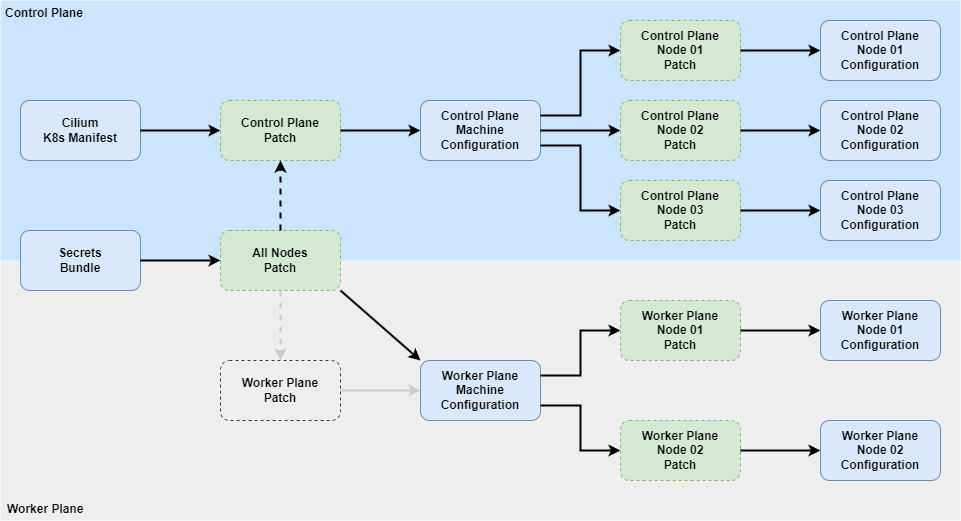

The diagram above was exported from draw.io. Its source (the exported page's mxGraphModel, read from the mxfile embedded in the PNG):
<mxGraphModel dx="1262" dy="982" grid="1" gridSize="10" guides="1" tooltips="1" connect="1" arrows="1" fold="1" page="1" pageScale="1" pageWidth="1100" pageHeight="850" math="0" shadow="0">
  <root>
    <mxCell id="0" />
    <mxCell id="1" parent="0" />
    <mxCell id="KrGzkJw3fajvdHLZOQNi-37" value="Worker Plane" style="rounded=0;whiteSpace=wrap;html=1;fillColor=#eeeeee;strokeColor=none;fontStyle=1;align=left;labelPosition=center;verticalLabelPosition=bottom;verticalAlign=top;spacingLeft=5;spacingBottom=0;spacingTop=-25;glass=0;" vertex="1" parent="1">
      <mxGeometry x="60" y="360" width="960" height="260" as="geometry" />
    </mxCell>
    <mxCell id="KrGzkJw3fajvdHLZOQNi-36" value="&lt;font color=&quot;#000000&quot;&gt;Control Plane&lt;/font&gt;" style="rounded=0;whiteSpace=wrap;html=1;fillColor=#cce5ff;strokeColor=none;fontStyle=1;labelPosition=center;verticalLabelPosition=top;align=left;verticalAlign=bottom;horizontal=1;spacingTop=0;spacing=0;spacingBottom=-20;spacingLeft=5;" vertex="1" parent="1">
      <mxGeometry x="60" y="100" width="960" height="260" as="geometry" />
    </mxCell>
    <mxCell id="KrGzkJw3fajvdHLZOQNi-2" value="Secrets&lt;br&gt;Bundle" style="rounded=1;whiteSpace=wrap;html=1;fillColor=#dae8fc;strokeColor=#6c8ebf;fontStyle=1" vertex="1" parent="1">
      <mxGeometry x="80" y="330" width="120" height="60" as="geometry" />
    </mxCell>
    <mxCell id="KrGzkJw3fajvdHLZOQNi-4" value="Cilium&lt;br&gt;K8s Manifest" style="rounded=1;whiteSpace=wrap;html=1;fillColor=#dae8fc;strokeColor=#6c8ebf;fontStyle=1" vertex="1" parent="1">
      <mxGeometry x="80" y="200" width="120" height="60" as="geometry" />
    </mxCell>
    <mxCell id="KrGzkJw3fajvdHLZOQNi-5" value="Control Plane&lt;br&gt;Patch" style="rounded=1;whiteSpace=wrap;html=1;fillColor=#d5e8d4;strokeColor=#82b366;dashed=1;fontStyle=1" vertex="1" parent="1">
      <mxGeometry x="280" y="200" width="120" height="60" as="geometry" />
    </mxCell>
    <mxCell id="KrGzkJw3fajvdHLZOQNi-6" value="Worker Plane&lt;br&gt;Patch" style="rounded=1;whiteSpace=wrap;html=1;fillColor=#eeeeee;strokeColor=#36393d;dashed=1;fontStyle=1" vertex="1" parent="1">
      <mxGeometry x="280" y="460" width="120" height="60" as="geometry" />
    </mxCell>
    <mxCell id="KrGzkJw3fajvdHLZOQNi-7" value="Worker Plane&lt;br style=&quot;border-color: var(--border-color);&quot;&gt;Node 01&lt;br style=&quot;border-color: var(--border-color);&quot;&gt;Patch" style="rounded=1;whiteSpace=wrap;html=1;fillColor=#d5e8d4;strokeColor=#82b366;dashed=1;fontStyle=1" vertex="1" parent="1">
      <mxGeometry x="680" y="400" width="120" height="60" as="geometry" />
    </mxCell>
    <mxCell id="KrGzkJw3fajvdHLZOQNi-8" value="Control Plane&lt;br&gt;Node 01&lt;br&gt;Patch" style="rounded=1;whiteSpace=wrap;html=1;fillColor=#d5e8d4;strokeColor=#82b366;dashed=1;fontStyle=1" vertex="1" parent="1">
      <mxGeometry x="680" y="120" width="120" height="60" as="geometry" />
    </mxCell>
    <mxCell id="KrGzkJw3fajvdHLZOQNi-9" value="Control Plane&lt;br style=&quot;border-color: var(--border-color);&quot;&gt;Node 02&lt;br style=&quot;border-color: var(--border-color);&quot;&gt;Patch" style="rounded=1;whiteSpace=wrap;html=1;fillColor=#d5e8d4;strokeColor=#82b366;dashed=1;fontStyle=1" vertex="1" parent="1">
      <mxGeometry x="680" y="200" width="120" height="60" as="geometry" />
    </mxCell>
    <mxCell id="KrGzkJw3fajvdHLZOQNi-10" value="Control Plane&lt;br style=&quot;border-color: var(--border-color);&quot;&gt;Node 03&lt;br style=&quot;border-color: var(--border-color);&quot;&gt;Patch" style="rounded=1;whiteSpace=wrap;html=1;fillColor=#d5e8d4;strokeColor=#82b366;dashed=1;fontStyle=1" vertex="1" parent="1">
      <mxGeometry x="680" y="280" width="120" height="60" as="geometry" />
    </mxCell>
    <mxCell id="KrGzkJw3fajvdHLZOQNi-13" value="" style="endArrow=classic;html=1;rounded=0;exitX=1;exitY=0.5;exitDx=0;exitDy=0;entryX=0;entryY=0.5;entryDx=0;entryDy=0;fontStyle=1;strokeWidth=2;" edge="1" parent="1" source="KrGzkJw3fajvdHLZOQNi-4" target="KrGzkJw3fajvdHLZOQNi-5">
      <mxGeometry width="50" height="50" relative="1" as="geometry">
        <mxPoint x="210" y="480" as="sourcePoint" />
        <mxPoint x="290" y="480" as="targetPoint" />
      </mxGeometry>
    </mxCell>
    <mxCell id="KrGzkJw3fajvdHLZOQNi-20" value="Control Plane&lt;br&gt;Node 01&lt;br&gt;Configuration" style="rounded=1;whiteSpace=wrap;html=1;fillColor=#dae8fc;strokeColor=#6c8ebf;fontStyle=1" vertex="1" parent="1">
      <mxGeometry x="880" y="120" width="120" height="60" as="geometry" />
    </mxCell>
    <mxCell id="KrGzkJw3fajvdHLZOQNi-21" value="Control Plane&lt;br&gt;Machine&lt;br&gt;Configuration" style="rounded=1;whiteSpace=wrap;html=1;fillColor=#dae8fc;strokeColor=#6c8ebf;fontStyle=1" vertex="1" parent="1">
      <mxGeometry x="480" y="200" width="120" height="60" as="geometry" />
    </mxCell>
    <mxCell id="KrGzkJw3fajvdHLZOQNi-22" value="Worker Plane&lt;br&gt;Machine&lt;br&gt;Configuration" style="rounded=1;whiteSpace=wrap;html=1;fillColor=#dae8fc;strokeColor=#6c8ebf;fontStyle=1" vertex="1" parent="1">
      <mxGeometry x="480" y="460" width="120" height="60" as="geometry" />
    </mxCell>
    <mxCell id="KrGzkJw3fajvdHLZOQNi-23" value="Control Plane&lt;br&gt;Node 02&lt;br&gt;Configuration" style="rounded=1;whiteSpace=wrap;html=1;fillColor=#dae8fc;strokeColor=#6c8ebf;fontStyle=1" vertex="1" parent="1">
      <mxGeometry x="880" y="200" width="120" height="60" as="geometry" />
    </mxCell>
    <mxCell id="KrGzkJw3fajvdHLZOQNi-24" value="Control Plane&lt;br&gt;Node 03&lt;br&gt;Configuration" style="rounded=1;whiteSpace=wrap;html=1;fillColor=#dae8fc;strokeColor=#6c8ebf;fontStyle=1" vertex="1" parent="1">
      <mxGeometry x="880" y="280" width="120" height="60" as="geometry" />
    </mxCell>
    <mxCell id="KrGzkJw3fajvdHLZOQNi-25" value="" style="endArrow=classic;html=1;rounded=0;entryX=0;entryY=0.5;entryDx=0;entryDy=0;exitX=1;exitY=0.5;exitDx=0;exitDy=0;fontStyle=1;strokeWidth=2;" edge="1" parent="1" source="KrGzkJw3fajvdHLZOQNi-5" target="KrGzkJw3fajvdHLZOQNi-21">
      <mxGeometry width="50" height="50" relative="1" as="geometry">
        <mxPoint x="440" y="370" as="sourcePoint" />
        <mxPoint x="490" y="320" as="targetPoint" />
      </mxGeometry>
    </mxCell>
    <mxCell id="KrGzkJw3fajvdHLZOQNi-26" value="" style="endArrow=classic;html=1;rounded=0;entryX=0;entryY=0.5;entryDx=0;entryDy=0;exitX=1;exitY=0.5;exitDx=0;exitDy=0;fontStyle=1;strokeWidth=2;fillColor=#eeeeee;strokeColor=#CCCCCC;" edge="1" parent="1" source="KrGzkJw3fajvdHLZOQNi-6" target="KrGzkJw3fajvdHLZOQNi-22">
      <mxGeometry width="50" height="50" relative="1" as="geometry">
        <mxPoint x="410" y="240" as="sourcePoint" />
        <mxPoint x="490" y="240" as="targetPoint" />
      </mxGeometry>
    </mxCell>
    <mxCell id="KrGzkJw3fajvdHLZOQNi-27" value="" style="endArrow=classic;html=1;rounded=0;entryX=0;entryY=0.5;entryDx=0;entryDy=0;exitX=1;exitY=0.25;exitDx=0;exitDy=0;fontStyle=1;strokeWidth=2;" edge="1" parent="1" source="KrGzkJw3fajvdHLZOQNi-22" target="KrGzkJw3fajvdHLZOQNi-7">
      <mxGeometry width="50" height="50" relative="1" as="geometry">
        <mxPoint x="420" y="250" as="sourcePoint" />
        <mxPoint x="500" y="250" as="targetPoint" />
        <Array as="points">
          <mxPoint x="640" y="475" />
          <mxPoint x="640" y="430" />
        </Array>
      </mxGeometry>
    </mxCell>
    <mxCell id="KrGzkJw3fajvdHLZOQNi-28" value="" style="endArrow=classic;html=1;rounded=0;entryX=0;entryY=0.5;entryDx=0;entryDy=0;exitX=1;exitY=0.25;exitDx=0;exitDy=0;fontStyle=1;strokeWidth=2;" edge="1" parent="1" source="KrGzkJw3fajvdHLZOQNi-21" target="KrGzkJw3fajvdHLZOQNi-8">
      <mxGeometry width="50" height="50" relative="1" as="geometry">
        <mxPoint x="410" y="240" as="sourcePoint" />
        <mxPoint x="490" y="240" as="targetPoint" />
        <Array as="points">
          <mxPoint x="640" y="215" />
          <mxPoint x="640" y="150" />
        </Array>
      </mxGeometry>
    </mxCell>
    <mxCell id="KrGzkJw3fajvdHLZOQNi-29" value="" style="endArrow=classic;html=1;rounded=0;entryX=0;entryY=0.5;entryDx=0;entryDy=0;exitX=1;exitY=0.5;exitDx=0;exitDy=0;fontStyle=1;strokeWidth=2;" edge="1" parent="1" source="KrGzkJw3fajvdHLZOQNi-21" target="KrGzkJw3fajvdHLZOQNi-9">
      <mxGeometry width="50" height="50" relative="1" as="geometry">
        <mxPoint x="420" y="250" as="sourcePoint" />
        <mxPoint x="500" y="250" as="targetPoint" />
      </mxGeometry>
    </mxCell>
    <mxCell id="KrGzkJw3fajvdHLZOQNi-30" value="" style="endArrow=classic;html=1;rounded=0;entryX=0;entryY=0.5;entryDx=0;entryDy=0;exitX=1;exitY=0.75;exitDx=0;exitDy=0;fontStyle=1;strokeWidth=2;" edge="1" parent="1" source="KrGzkJw3fajvdHLZOQNi-21" target="KrGzkJw3fajvdHLZOQNi-10">
      <mxGeometry width="50" height="50" relative="1" as="geometry">
        <mxPoint x="430" y="260" as="sourcePoint" />
        <mxPoint x="510" y="260" as="targetPoint" />
        <Array as="points">
          <mxPoint x="640" y="245" />
          <mxPoint x="640" y="310" />
        </Array>
      </mxGeometry>
    </mxCell>
    <mxCell id="KrGzkJw3fajvdHLZOQNi-31" value="" style="endArrow=classic;html=1;rounded=0;entryX=0;entryY=0.5;entryDx=0;entryDy=0;exitX=1;exitY=0.5;exitDx=0;exitDy=0;fontStyle=1;strokeWidth=2;" edge="1" parent="1" source="KrGzkJw3fajvdHLZOQNi-7" target="KrGzkJw3fajvdHLZOQNi-32">
      <mxGeometry width="50" height="50" relative="1" as="geometry">
        <mxPoint x="440" y="270" as="sourcePoint" />
        <mxPoint x="520" y="270" as="targetPoint" />
      </mxGeometry>
    </mxCell>
    <mxCell id="KrGzkJw3fajvdHLZOQNi-32" value="Worker Plane&lt;br&gt;Node 01&lt;br&gt;Configuration" style="rounded=1;whiteSpace=wrap;html=1;fillColor=#dae8fc;strokeColor=#6c8ebf;fontStyle=1" vertex="1" parent="1">
      <mxGeometry x="880" y="400" width="120" height="60" as="geometry" />
    </mxCell>
    <mxCell id="KrGzkJw3fajvdHLZOQNi-33" value="" style="endArrow=classic;html=1;rounded=0;entryX=0;entryY=0.5;entryDx=0;entryDy=0;exitX=1;exitY=0.5;exitDx=0;exitDy=0;fontStyle=1;strokeWidth=2;" edge="1" parent="1" source="KrGzkJw3fajvdHLZOQNi-10" target="KrGzkJw3fajvdHLZOQNi-24">
      <mxGeometry width="50" height="50" relative="1" as="geometry">
        <mxPoint x="810" y="480" as="sourcePoint" />
        <mxPoint x="890" y="480" as="targetPoint" />
      </mxGeometry>
    </mxCell>
    <mxCell id="KrGzkJw3fajvdHLZOQNi-34" value="" style="endArrow=classic;html=1;rounded=0;entryX=0;entryY=0.5;entryDx=0;entryDy=0;exitX=1;exitY=0.5;exitDx=0;exitDy=0;fontStyle=1;strokeWidth=2;" edge="1" parent="1" source="KrGzkJw3fajvdHLZOQNi-9" target="KrGzkJw3fajvdHLZOQNi-23">
      <mxGeometry width="50" height="50" relative="1" as="geometry">
        <mxPoint x="820" y="490" as="sourcePoint" />
        <mxPoint x="900" y="490" as="targetPoint" />
      </mxGeometry>
    </mxCell>
    <mxCell id="KrGzkJw3fajvdHLZOQNi-35" value="" style="endArrow=classic;html=1;rounded=0;entryX=0;entryY=0.5;entryDx=0;entryDy=0;exitX=1;exitY=0.5;exitDx=0;exitDy=0;fontStyle=1;strokeWidth=2;" edge="1" parent="1" source="KrGzkJw3fajvdHLZOQNi-8" target="KrGzkJw3fajvdHLZOQNi-20">
      <mxGeometry width="50" height="50" relative="1" as="geometry">
        <mxPoint x="830" y="500" as="sourcePoint" />
        <mxPoint x="910" y="500" as="targetPoint" />
      </mxGeometry>
    </mxCell>
    <mxCell id="KrGzkJw3fajvdHLZOQNi-39" value="Worker Plane&lt;br&gt;Node 02&lt;br&gt;Configuration" style="rounded=1;whiteSpace=wrap;html=1;fillColor=#dae8fc;strokeColor=#6c8ebf;fontStyle=1" vertex="1" parent="1">
      <mxGeometry x="880" y="520" width="120" height="60" as="geometry" />
    </mxCell>
    <mxCell id="KrGzkJw3fajvdHLZOQNi-40" value="Worker Plane&lt;br style=&quot;border-color: var(--border-color);&quot;&gt;Node 02&lt;br style=&quot;border-color: var(--border-color);&quot;&gt;Patch" style="rounded=1;whiteSpace=wrap;html=1;fillColor=#d5e8d4;strokeColor=#82b366;dashed=1;fontStyle=1" vertex="1" parent="1">
      <mxGeometry x="680" y="520" width="120" height="60" as="geometry" />
    </mxCell>
    <mxCell id="KrGzkJw3fajvdHLZOQNi-41" value="" style="endArrow=classic;html=1;rounded=0;entryX=0;entryY=0.5;entryDx=0;entryDy=0;exitX=1;exitY=0.75;exitDx=0;exitDy=0;fontStyle=1;strokeWidth=2;" edge="1" parent="1" source="KrGzkJw3fajvdHLZOQNi-22" target="KrGzkJw3fajvdHLZOQNi-40">
      <mxGeometry width="50" height="50" relative="1" as="geometry">
        <mxPoint x="610" y="435" as="sourcePoint" />
        <mxPoint x="690" y="420" as="targetPoint" />
        <Array as="points">
          <mxPoint x="640" y="505" />
          <mxPoint x="640" y="550" />
        </Array>
      </mxGeometry>
    </mxCell>
    <mxCell id="KrGzkJw3fajvdHLZOQNi-42" value="" style="endArrow=classic;html=1;rounded=0;entryX=0;entryY=0.5;entryDx=0;entryDy=0;exitX=1;exitY=0.5;exitDx=0;exitDy=0;fontStyle=1;strokeWidth=2;" edge="1" parent="1" source="KrGzkJw3fajvdHLZOQNi-40" target="KrGzkJw3fajvdHLZOQNi-39">
      <mxGeometry width="50" height="50" relative="1" as="geometry">
        <mxPoint x="810" y="420" as="sourcePoint" />
        <mxPoint x="890" y="420" as="targetPoint" />
      </mxGeometry>
    </mxCell>
    <mxCell id="KrGzkJw3fajvdHLZOQNi-46" value="All Nodes&lt;br&gt;Patch" style="rounded=1;whiteSpace=wrap;html=1;fillColor=#d5e8d4;strokeColor=#82b366;dashed=1;fontStyle=1" vertex="1" parent="1">
      <mxGeometry x="280" y="330" width="120" height="60" as="geometry" />
    </mxCell>
    <mxCell id="KrGzkJw3fajvdHLZOQNi-47" value="" style="endArrow=classic;html=1;rounded=0;exitX=1;exitY=0.5;exitDx=0;exitDy=0;entryX=0;entryY=0.5;entryDx=0;entryDy=0;strokeWidth=2;" edge="1" parent="1" source="KrGzkJw3fajvdHLZOQNi-2" target="KrGzkJw3fajvdHLZOQNi-46">
      <mxGeometry width="50" height="50" relative="1" as="geometry">
        <mxPoint x="210" y="340" as="sourcePoint" />
        <mxPoint x="260" y="290" as="targetPoint" />
      </mxGeometry>
    </mxCell>
    <mxCell id="KrGzkJw3fajvdHLZOQNi-48" value="" style="endArrow=classic;html=1;rounded=0;entryX=0.5;entryY=1;entryDx=0;entryDy=0;strokeWidth=2;dashed=1;" edge="1" parent="1" source="KrGzkJw3fajvdHLZOQNi-46" target="KrGzkJw3fajvdHLZOQNi-5">
      <mxGeometry width="50" height="50" relative="1" as="geometry">
        <mxPoint x="210" y="370" as="sourcePoint" />
        <mxPoint x="290" y="370" as="targetPoint" />
      </mxGeometry>
    </mxCell>
    <mxCell id="KrGzkJw3fajvdHLZOQNi-49" value="" style="endArrow=classic;html=1;rounded=0;exitX=0.5;exitY=1;exitDx=0;exitDy=0;entryX=0.5;entryY=0;entryDx=0;entryDy=0;strokeWidth=2;dashed=1;fillColor=#eeeeee;strokeColor=#CCCCCC;" edge="1" parent="1" source="KrGzkJw3fajvdHLZOQNi-46" target="KrGzkJw3fajvdHLZOQNi-6">
      <mxGeometry width="50" height="50" relative="1" as="geometry">
        <mxPoint x="220" y="380" as="sourcePoint" />
        <mxPoint x="300" y="380" as="targetPoint" />
      </mxGeometry>
    </mxCell>
    <mxCell id="KrGzkJw3fajvdHLZOQNi-50" value="" style="endArrow=classic;html=1;rounded=0;entryX=0;entryY=0;entryDx=0;entryDy=0;strokeWidth=2;exitX=1;exitY=1;exitDx=0;exitDy=0;" edge="1" parent="1" source="KrGzkJw3fajvdHLZOQNi-46" target="KrGzkJw3fajvdHLZOQNi-22">
      <mxGeometry width="50" height="50" relative="1" as="geometry">
        <mxPoint x="350" y="400" as="sourcePoint" />
        <mxPoint x="350" y="470" as="targetPoint" />
      </mxGeometry>
    </mxCell>
  </root>
</mxGraphModel>